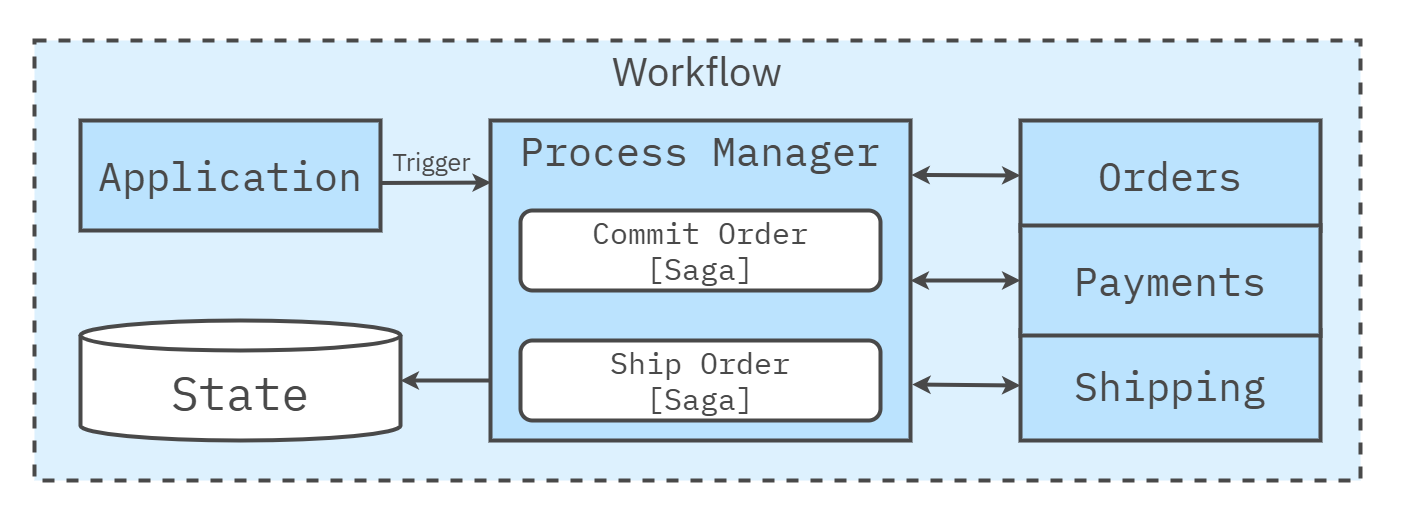

The diagram above was exported from draw.io. Its source (the exported page's mxGraphModel, read from the mxfile embedded in the PNG):
<mxGraphModel dx="3198" dy="1707" grid="1" gridSize="10" guides="1" tooltips="1" connect="1" arrows="1" fold="1" page="1" pageScale="1" pageWidth="1600" pageHeight="840" math="0" shadow="0">
  <root>
    <mxCell id="0" />
    <mxCell id="1" parent="0" />
    <mxCell id="Az0bFYg64EQcbs3Bumrs-12" value="" style="rounded=0;whiteSpace=wrap;html=1;strokeColor=none;strokeWidth=4;align=center;verticalAlign=middle;fontFamily=IBM Plex Sans;fontSource=https%3A%2F%2Ffonts.googleapis.com%2Fcss%3Ffamily%3DIBM%2BPlex%2BSans;fontSize=64;fontColor=#494949;fillColor=none;movable=0;resizable=0;rotatable=0;deletable=0;editable=0;locked=1;connectable=0;" parent="1" vertex="1">
      <mxGeometry x="-360" y="-240" width="1400" height="520" as="geometry" />
    </mxCell>
    <mxCell id="181" value="Workflow" style="rounded=0;whiteSpace=wrap;html=1;fillColor=#DDF1FE;strokeColor=#494949;strokeWidth=4;perimeterSpacing=1;dashed=1;movable=1;resizable=1;rotatable=1;deletable=1;editable=1;locked=0;connectable=1;verticalAlign=top;fontSize=40;fontFamily=IBM Plex Sans;fontSource=https%3A%2F%2Ffonts.googleapis.com%2Fcss%3Ffamily%3DIBM%2BPlex%2BSans;fontColor=#494949;" parent="1" vertex="1">
      <mxGeometry x="-326" y="-200" width="1326" height="440" as="geometry" />
    </mxCell>
    <mxCell id="223" value="&lt;div&gt;Application&lt;/div&gt;" style="rounded=0;whiteSpace=wrap;html=1;fillColor=#bbe3fe;strokeColor=#494949;strokeWidth=4;fontFamily=IBM Plex Mono;fontSource=https%3A%2F%2Ffonts.googleapis.com%2Fcss%3Ffamily%3DIBM%2BPlex%2BMono;fontSize=40;fontColor=#494949;verticalAlign=middle;" parent="1" vertex="1">
      <mxGeometry x="-280" y="-120" width="300" height="110" as="geometry" />
    </mxCell>
    <mxCell id="270" style="edgeStyle=none;shape=connector;rounded=1;html=1;exitX=1.002;exitY=0.17;exitDx=0;exitDy=0;entryX=0;entryY=0.5;entryDx=0;entryDy=0;strokeColor=#494949;strokeWidth=4;align=center;verticalAlign=middle;fontFamily=Helvetica;fontSize=11;fontColor=#494949;labelBackgroundColor=default;endArrow=classic;exitPerimeter=0;startArrow=classic;startFill=1;" edge="1" parent="1" source="242" target="264">
      <mxGeometry relative="1" as="geometry" />
    </mxCell>
    <mxCell id="271" style="edgeStyle=none;shape=connector;rounded=1;html=1;exitX=1.004;exitY=0.825;exitDx=0;exitDy=0;entryX=0;entryY=0.5;entryDx=0;entryDy=0;strokeColor=#494949;strokeWidth=4;align=center;verticalAlign=middle;fontFamily=Helvetica;fontSize=11;fontColor=#494949;labelBackgroundColor=default;endArrow=classic;exitPerimeter=0;startArrow=classic;startFill=1;" edge="1" parent="1" source="242" target="260">
      <mxGeometry relative="1" as="geometry" />
    </mxCell>
    <mxCell id="272" style="edgeStyle=none;shape=connector;rounded=1;html=1;strokeColor=#494949;strokeWidth=4;align=center;verticalAlign=middle;fontFamily=Helvetica;fontSize=11;fontColor=#494949;labelBackgroundColor=default;endArrow=classic;entryX=1;entryY=0.5;entryDx=0;entryDy=0;entryPerimeter=0;" edge="1" parent="1" target="257">
      <mxGeometry relative="1" as="geometry">
        <mxPoint x="129" y="140" as="sourcePoint" />
      </mxGeometry>
    </mxCell>
    <mxCell id="277" style="edgeStyle=none;shape=connector;rounded=1;html=1;exitX=1;exitY=0.5;exitDx=0;exitDy=0;entryX=0;entryY=0.5;entryDx=0;entryDy=0;strokeColor=#494949;strokeWidth=4;align=center;verticalAlign=middle;fontFamily=IBM Plex Mono;fontSource=https%3A%2F%2Ffonts.googleapis.com%2Fcss%3Ffamily%3DIBM%2BPlex%2BMono;fontSize=46;fontColor=#494949;labelBackgroundColor=default;endArrow=classic;startArrow=classic;startFill=1;" edge="1" parent="1" source="242" target="276">
      <mxGeometry relative="1" as="geometry" />
    </mxCell>
    <mxCell id="242" value="&lt;div&gt;Process Manager&lt;/div&gt;" style="rounded=0;whiteSpace=wrap;html=1;fillColor=#bbe3fe;strokeColor=#494949;strokeWidth=4;fontFamily=IBM Plex Mono;fontSource=https%3A%2F%2Ffonts.googleapis.com%2Fcss%3Ffamily%3DIBM%2BPlex%2BMono;fontSize=40;fontColor=#494949;verticalAlign=top;" parent="1" vertex="1">
      <mxGeometry x="130" y="-120" width="420" height="320" as="geometry" />
    </mxCell>
    <mxCell id="254" style="edgeStyle=none;html=1;exitX=1;exitY=0.568;exitDx=0;exitDy=0;entryX=0.001;entryY=0.194;entryDx=0;entryDy=0;strokeWidth=4;fontColor=#494949;strokeColor=#494949;entryPerimeter=0;exitPerimeter=0;" parent="1" source="223" target="242" edge="1">
      <mxGeometry relative="1" as="geometry">
        <mxPoint x="80" y="90" as="sourcePoint" />
      </mxGeometry>
    </mxCell>
    <mxCell id="255" value="Trigger" style="edgeLabel;html=1;align=center;verticalAlign=middle;resizable=0;points=[];fontFamily=IBM Plex Sans;fontSource=https%3A%2F%2Ffonts.googleapis.com%2Fcss%3Ffamily%3DIBM%2BPlex%2BSans;fontSize=25;labelBackgroundColor=none;fontColor=#494949;" parent="254" vertex="1" connectable="0">
      <mxGeometry x="-0.1857" y="-2" relative="1" as="geometry">
        <mxPoint x="5" y="-24" as="offset" />
      </mxGeometry>
    </mxCell>
    <mxCell id="257" value="State" style="shape=cylinder3;whiteSpace=wrap;html=1;boundedLbl=1;backgroundOutline=1;size=15;rounded=1;strokeColor=#494949;strokeWidth=4;align=center;verticalAlign=middle;fontFamily=IBM Plex Mono;fontSource=https%3A%2F%2Ffonts.googleapis.com%2Fcss%3Ffamily%3DIBM%2BPlex%2BMono;fontSize=46;fontColor=#494949;fillColor=#FFFFFF;" parent="1" vertex="1">
      <mxGeometry x="-280" y="80" width="320" height="120" as="geometry" />
    </mxCell>
    <mxCell id="260" value="&lt;div&gt;Shipping&lt;/div&gt;" style="rounded=0;whiteSpace=wrap;html=1;fillColor=#bbe3fe;strokeColor=#494949;strokeWidth=4;fontFamily=IBM Plex Mono;fontSource=https%3A%2F%2Ffonts.googleapis.com%2Fcss%3Ffamily%3DIBM%2BPlex%2BMono;fontSize=40;fontColor=#494949;verticalAlign=middle;" parent="1" vertex="1">
      <mxGeometry x="660" y="90" width="300" height="110" as="geometry" />
    </mxCell>
    <mxCell id="264" value="&lt;div&gt;Orders&lt;/div&gt;" style="rounded=0;whiteSpace=wrap;html=1;fillColor=#bbe3fe;strokeColor=#494949;strokeWidth=4;fontFamily=IBM Plex Mono;fontSource=https%3A%2F%2Ffonts.googleapis.com%2Fcss%3Ffamily%3DIBM%2BPlex%2BMono;fontSize=40;fontColor=#494949;verticalAlign=middle;" parent="1" vertex="1">
      <mxGeometry x="660" y="-120" width="300" height="110" as="geometry" />
    </mxCell>
    <mxCell id="274" value="Commit Order&lt;br&gt;[Saga]" style="rounded=1;whiteSpace=wrap;html=1;strokeColor=#494949;strokeWidth=4;align=center;verticalAlign=middle;fontFamily=IBM Plex Mono;fontSource=https%3A%2F%2Ffonts.googleapis.com%2Fcss%3Ffamily%3DIBM%2BPlex%2BMono;fontSize=30;fontColor=#494949;fillColor=#FFFFFF;" vertex="1" parent="1">
      <mxGeometry x="160" y="-30" width="360" height="80" as="geometry" />
    </mxCell>
    <mxCell id="275" value="Ship Order&lt;br&gt;[Saga]" style="rounded=1;whiteSpace=wrap;html=1;strokeColor=#494949;strokeWidth=4;align=center;verticalAlign=middle;fontFamily=IBM Plex Mono;fontSource=https%3A%2F%2Ffonts.googleapis.com%2Fcss%3Ffamily%3DIBM%2BPlex%2BMono;fontSize=30;fontColor=#494949;fillColor=#FFFFFF;" vertex="1" parent="1">
      <mxGeometry x="160" y="100" width="360" height="80" as="geometry" />
    </mxCell>
    <mxCell id="276" value="&lt;div&gt;Payments&lt;/div&gt;" style="rounded=0;whiteSpace=wrap;html=1;fillColor=#bbe3fe;strokeColor=#494949;strokeWidth=4;fontFamily=IBM Plex Mono;fontSource=https%3A%2F%2Ffonts.googleapis.com%2Fcss%3Ffamily%3DIBM%2BPlex%2BMono;fontSize=40;fontColor=#494949;verticalAlign=middle;" vertex="1" parent="1">
      <mxGeometry x="660" y="-15" width="300" height="110" as="geometry" />
    </mxCell>
  </root>
</mxGraphModel>